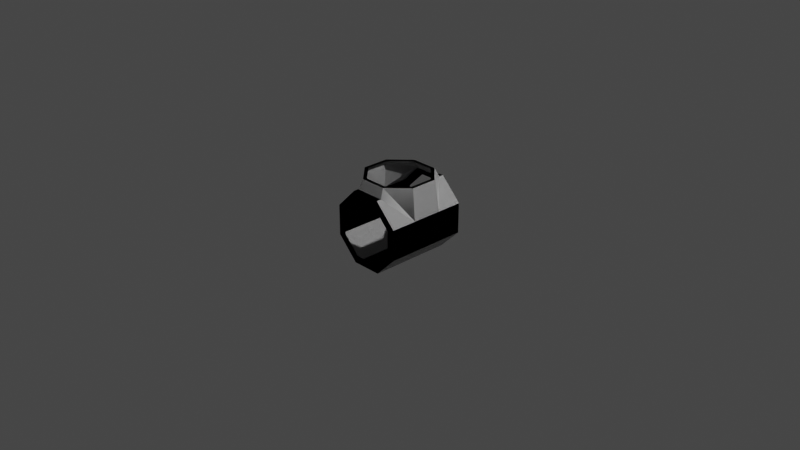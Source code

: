 # Source: airlock-inline.blend  (saved by Blender 3.1.7; exported with 4.5.12 LTS)
import bpy
from mathutils import Matrix  # noqa: F401  (used for matrix-valued properties, if any)

bpy.ops.wm.read_factory_settings(use_empty=True)
scene = bpy.context.scene
scene.name = 'Scene'

# ---- collections
col_collection = bpy.data.collections.new('Collection'); scene.collection.children.link(col_collection)

# ---- materials (node trees are filled in below, after node groups)
mat_material_003 = bpy.data.materials.new('Material.003')
mat_material_003.use_transparent_shadow = False

# ---- node groups
ng_color4 = bpy.data.node_groups.new('Color4', 'ShaderNodeTree')
_s = ng_color4.interface.new_socket(name='Color', in_out='OUTPUT', socket_type='NodeSocketColor')
_s = ng_color4.interface.new_socket(name='Alpha', in_out='OUTPUT', socket_type='NodeSocketFloat')
_s = ng_color4.interface.new_socket(name='Color', in_out='INPUT', socket_type='NodeSocketColor')
_s = ng_color4.interface.new_socket(name='Alpha', in_out='INPUT', socket_type='NodeSocketFloat')
_s.min_value = 1.0
_N = ng_color4.nodes; _L = ng_color4.links
n0 = _N.new('NodeGroupInput'); n0.name = 'Group Input'; n0.location = (-403, 18)
n1 = _N.new('NodeGroupOutput'); n1.name = 'Group Output'; n1.location = (154, 24)
_L.new(n0.outputs[1], n1.inputs[1])
_L.new(n0.outputs[0], n1.inputs[0])
n1.is_active_output = True
ng_maincolor = bpy.data.node_groups.new('MainColor', 'ShaderNodeTree')
_s = ng_maincolor.interface.new_socket(name='Color', in_out='OUTPUT', socket_type='NodeSocketColor')
_s = ng_maincolor.interface.new_socket(name='Alpha', in_out='OUTPUT', socket_type='NodeSocketFloat')
_s = ng_maincolor.interface.new_socket(name='VColor', in_out='INPUT', socket_type='NodeSocketColor')
_s = ng_maincolor.interface.new_socket(name='VAlpha', in_out='INPUT', socket_type='NodeSocketFloat')
_s.min_value = 1e+04
_s = ng_maincolor.interface.new_socket(name='CColor', in_out='INPUT', socket_type='NodeSocketColor')
_s = ng_maincolor.interface.new_socket(name='CAlpha', in_out='INPUT', socket_type='NodeSocketFloat')
_s.min_value = 1.0
_s = ng_maincolor.interface.new_socket(name='TColor', in_out='INPUT', socket_type='NodeSocketColor')
_s = ng_maincolor.interface.new_socket(name='TAlpha', in_out='INPUT', socket_type='NodeSocketFloat')
_s.min_value = 1.0
_N = ng_maincolor.nodes; _L = ng_maincolor.links
n0 = _N.new('NodeGroupInput'); n0.name = 'Group Input'; n0.location = (-284, 35)
n1 = _N.new('NodeGroupOutput'); n1.name = 'Group Output'; n1.location = (332, -19)
n2 = _N.new('ShaderNodeMix'); n2.name = 'VC*CC*TC'; n2.location = (127, -33)
n2.label = 'VC*CC*TC'
n2.hide = True
n2.data_type = 'RGBA'
n2.blend_type = 'MULTIPLY'
n2.inputs[0].default_value = 1.0
n3 = _N.new('ShaderNodeMix'); n3.name = 'VC*CC'; n3.location = (-44, 33)
n3.label = 'VC*CC'
n3.hide = True
n3.data_type = 'RGBA'
n3.blend_type = 'MULTIPLY'
n3.inputs[0].default_value = 1.0
n4 = _N.new('ShaderNodeMath'); n4.name = 'VA*CA'; n4.location = (-59, -19)
n4.label = 'VA*CA'
n4.hide = True
n4.operation = 'MULTIPLY'
n4.inputs[2].default_value = 0.0
n5 = _N.new('ShaderNodeMath'); n5.name = 'VA*CA*TA'; n5.location = (130, -79)
n5.label = 'VA*CA*TA'
n5.hide = True
n5.operation = 'MULTIPLY'
n5.inputs[2].default_value = 0.0
_L.new(n0.outputs[2], n3.inputs[7])
_L.new(n0.outputs[4], n2.inputs[7])
_L.new(n2.outputs[2], n1.inputs[0])
_L.new(n3.outputs[2], n2.inputs[6])
_L.new(n0.outputs[0], n3.inputs[6])
_L.new(n0.outputs[1], n4.inputs[0])
_L.new(n0.outputs[3], n4.inputs[1])
_L.new(n4.outputs[0], n5.inputs[0])
_L.new(n0.outputs[5], n5.inputs[1])
_L.new(n5.outputs[0], n1.inputs[1])
n1.is_active_output = True
ng_standardshader = bpy.data.node_groups.new('StandardShader', 'ShaderNodeTree')
_s = ng_standardshader.interface.new_socket(name='BSDF', in_out='OUTPUT', socket_type='NodeSocketShader')
_s = ng_standardshader.interface.new_socket(name='BaseColor', in_out='INPUT', socket_type='NodeSocketColor')
_s = ng_standardshader.interface.new_socket(name='Shininess', in_out='INPUT', socket_type='NodeSocketFloat')
_s.min_value = 1e+04
_s = ng_standardshader.interface.new_socket(name='Gloss', in_out='INPUT', socket_type='NodeSocketFloat')
_s.min_value = 1e+04
_s = ng_standardshader.interface.new_socket(name='Emission', in_out='INPUT', socket_type='NodeSocketColor')
_s = ng_standardshader.interface.new_socket(name='Emission Strength', in_out='INPUT', socket_type='NodeSocketFloat')
_s.min_value = 1e+06
_s = ng_standardshader.interface.new_socket(name='Alpha', in_out='INPUT', socket_type='NodeSocketFloat')
_s.min_value = 1.0
_s = ng_standardshader.interface.new_socket(name='NormalColor', in_out='INPUT', socket_type='NodeSocketColor')
_N = ng_standardshader.nodes; _L = ng_standardshader.links
n0 = _N.new('NodeGroupOutput'); n0.name = 'Group Output'; n0.location = (555, 248)
n1 = _N.new('NodeGroupInput'); n1.name = 'Group Input'; n1.location = (-444, 74)
n2 = _N.new('ShaderNodeNormalMap'); n2.name = 'Normal Map'; n2.location = (-96, -256)
n2.hide = True
n3 = _N.new('ShaderNodeMath'); n3.name = 'Roughness'; n3.location = (-4, -2)
n3.label = 'Roughness'
n3.hide = True
n3.operation = 'SQRT'
n3.inputs[2].default_value = 0.0
n4 = _N.new('ShaderNodeMath'); n4.name = 'SpecularConv'; n4.location = (-120, 39)
n4.label = 'SpecularConv'
n4.hide = True
n4.operation = 'SQRT'
n4.inputs[2].default_value = 0.0
n5 = _N.new('ShaderNodeMath'); n5.name = 'Gloss2Rough'; n5.location = (-176, -1)
n5.label = 'Gloss2Rough'
n5.hide = True
n5.operation = 'SUBTRACT'
n5.inputs[0].default_value = 1.0
n5.inputs[2].default_value = 0.0
n6 = _N.new('ShaderNodeBsdfPrincipled'); n6.name = 'Principled BSDF'; n6.location = (226, 256)
n6.distribution = 'GGX'
n6.subsurface_method = 'BURLEY'
n6.inputs[3].default_value = 1.45
_L.new(n6.outputs[0], n0.inputs[0])
_L.new(n4.outputs[0], n6.inputs[13])
_L.new(n1.outputs[3], n6.inputs[27])
_L.new(n3.outputs[0], n6.inputs[2])
_L.new(n1.outputs[0], n6.inputs[0])
_L.new(n1.outputs[1], n4.inputs[0])
_L.new(n1.outputs[6], n2.inputs[1])
_L.new(n5.outputs[0], n3.inputs[0])
_L.new(n1.outputs[2], n5.inputs[1])
_L.new(n2.outputs[0], n6.inputs[5])
_L.new(n1.outputs[5], n6.inputs[4])
_L.new(n1.outputs[4], n6.inputs[28])
n0.is_active_output = True

# ---- material node trees
mat_material_003.use_nodes = True; mat_material_003.node_tree.nodes.clear()
_N = mat_material_003.node_tree.nodes; _L = mat_material_003.node_tree.links
n0 = _N.new('ShaderNodeTexImage'); n0.name = '_MainTex'; n0.location = (-131, -187)
n0.label = '_MainTex'
n0.hide = True
n1 = _N.new('ShaderNodeUVMap'); n1.name = 'UV Map'; n1.location = (-345, -213)
n2 = _N.new('ShaderNodeGroup'); n2.name = '_Color'; n2.location = (-34, -148)
n2.label = '_Color'
n2.hide = True
n2.node_tree = ng_color4
n2.inputs[0].default_value = (1.0, 1.0, 1.0, 1.0)
n2.inputs[1].default_value = 1.0
n3 = _N.new('ShaderNodeVertexColor'); n3.name = 'Vertex Color'; n3.location = (-31, -96)
n3.hide = True
n4 = _N.new('ShaderNodeOutputMaterial'); n4.name = 'Material Output'; n4.location = (765, 26)
n5 = _N.new('ShaderNodeGroup'); n5.name = 'Group'; n5.location = (157, 9)
n5.node_tree = ng_maincolor
n6 = _N.new('ShaderNodeGroup'); n6.name = 'StandardShader'; n6.location = (542, -4)
n6.node_tree = ng_standardshader
n6.inputs[1].default_value = 0.0
n6.inputs[2].default_value = 0.0
n6.inputs[3].default_value = (0.0, 0.0, 0.0, 1.0)
n6.inputs[4].default_value = 1.0
n6.inputs[6].default_value = (0.5, 0.5, 1.0, 1.0)
n7 = _N.new('ShaderNodeValue'); n7.name = '_Opacity'; n7.location = (327, -167)
n7.label = '_Opacity'
n7.hide = True
n7.outputs[0].default_value = 1.0
_L.new(n1.outputs[0], n0.inputs[0])
_L.new(n6.outputs[0], n4.inputs[0])
_L.new(n2.outputs[0], n5.inputs[2])
_L.new(n2.outputs[1], n5.inputs[3])
_L.new(n0.outputs[0], n5.inputs[4])
_L.new(n0.outputs[1], n5.inputs[5])
_L.new(n5.outputs[0], n6.inputs[0])
_L.new(n3.outputs[1], n5.inputs[1])
_L.new(n3.outputs[0], n5.inputs[0])
_L.new(n7.outputs[0], n6.inputs[5])
n4.is_active_output = True

# ---- world
world_world = bpy.data.worlds.new('World'); scene.world = world_world
world_world.use_nodes = True; world_world.node_tree.nodes.clear()
_N = world_world.node_tree.nodes; _L = world_world.node_tree.links
n0 = _N.new('ShaderNodeOutputWorld'); n0.name = 'World Output'; n0.location = (300, 300)
n1 = _N.new('ShaderNodeBackground'); n1.name = 'Background'; n1.location = (10, 300)
n1.inputs[0].default_value = (0.05088, 0.05088, 0.05088, 1.0)
_L.new(n1.outputs[0], n0.inputs[0])
n0.is_active_output = True
world_world.color = (0.05088, 0.05088, 0.05088)
world_world.use_sun_shadow = False
world_world.sun_shadow_jitter_overblur = 0.0

# ---- cameras
cam_camera = bpy.data.cameras.new('Camera')
cam_camera.clip_end = 100.0
cam_camera.ortho_scale = 7.314

# ---- lights
light_light = bpy.data.lights.new('Light', 'POINT')
light_light.transmission_factor = 0.0
light_light.energy = 1000.0
light_light.shadow_soft_size = 0.1
light_light.shadow_maximum_resolution = 0.006
light_light.use_absolute_resolution = True

# ---- meshes
me_shell = bpy.data.meshes.new('shell')
me_shell.from_pydata([(0.3992, 0.1654, 0.1654), (0.3992, 0.4509, 0.1654), (0.1654, -0.4509, 0.3992), (0.1654, -0.3992, 0.3992), (0.3992, -0.4509, -0.1654), (0.3992, -0.4509, 0.1654), (0.3992, 0.4509, -0.1654), (0.1654, 0.4509, -0.3992), (-0.1654, 0.4509, -0.3992), (-0.3992, -0.4509, -0.1654), (-0.3992, -0.1654, 0.1654), (0.1654, 0.3992, 0.3992), (-0.1654, 0.4509, 0.3992), (-0.1654, -0.3992, 0.3992), (-0.1654, -0.4509, 0.3992), (-0.3992, 0.4509, -0.1654), (0.1654, 0.4509, 0.3992), (0.3131, 0.4509, 0.1297), (0.3131, 0.4509, -0.1297), (0.1297, 0.4509, -0.3131), (-0.1297, 0.4509, -0.3131), (-0.1297, 0.4509, 0.3131), (0.1297, 0.4509, 0.3131), (-0.3992, 0.4509, 0.1654), (-0.3131, 0.4509, -0.1297), (-0.3131, 0.4509, 0.1297), (0.1297, -0.4509, -0.3131), (0.3131, -0.4509, -0.1297), (0.1654, -0.4509, -0.3992), (-0.1654, -0.4509, -0.3992), (-0.1297, -0.4509, -0.3131), (0.3131, -0.4509, 0.1297), (0.1297, -0.4509, 0.3131), (-0.1297, -0.4509, 0.3131), (-0.3131, -0.4509, 0.1297), (-0.3131, -0.4509, -0.1297), (0.3992, -0.1654, 0.1654), (0.351, 0.1454, 0.4996), (0.1454, 0.351, 0.4996), (-0.1654, 0.3992, 0.3992), (-0.351, -0.1454, 0.4996), (-0.351, 0.1454, 0.4996), (-0.3992, 0.1654, 0.1654), (-0.3992, -0.4509, 0.1654), (0.1454, -0.351, 0.4996), (-0.1297, -0.3131, 0.4996), (0.1297, -0.3131, 0.4996), (-0.1454, -0.351, 0.4996), (-0.1454, 0.351, 0.4996), (-0.3131, 0.1297, 0.4996), (-0.3131, -0.1297, 0.4996), (-0.1297, 0.3131, 0.4996), (0.351, -0.1454, 0.4996), (0.3131, -0.1297, 0.4996), (0.3131, 0.1297, 0.4996), (0.1297, 0.3131, 0.4996)], [], [(36, 0, 1), (11, 16, 0), (16, 1, 0), (3, 36, 2), (36, 5, 2), (4, 5, 6), (36, 1, 5), (1, 6, 5), (7, 28, 6), (28, 4, 6), (8, 29, 7), (29, 28, 7), (15, 9, 8), (9, 29, 8), (39, 42, 12), (42, 23, 12), (13, 14, 10), (14, 43, 10), (39, 12, 11), (12, 16, 11), (3, 2, 13), (2, 14, 13), (24, 15, 20), (16, 22, 1), (22, 17, 1), (15, 8, 20), (20, 8, 19), (1, 17, 6), (17, 18, 6), (8, 7, 19), (18, 19, 6), (6, 19, 7), (22, 16, 21), (15, 24, 23), (24, 25, 23), (16, 12, 21), (25, 21, 23), (12, 23, 21), (27, 4, 26), (9, 35, 29), (35, 30, 29), (4, 28, 26), (30, 26, 29), (28, 29, 26), (35, 9, 34), (4, 27, 5), (27, 31, 5), (9, 43, 34), (34, 43, 33), (5, 31, 2), (31, 32, 2), (43, 14, 33), (32, 33, 2), (14, 2, 33), (3, 44, 36), (44, 52, 36), (36, 52, 0), (52, 37, 0), (11, 0, 38), (0, 37, 38), (39, 11, 48), (11, 38, 48), (42, 39, 41), (39, 48, 41), (10, 42, 40), (42, 41, 40), (42, 10, 23), (43, 9, 10), (15, 23, 9), (9, 23, 10), (13, 10, 47), (10, 40, 47), (13, 47, 3), (47, 44, 3), (53, 52, 46), (48, 51, 41), (51, 49, 41), (52, 44, 46), (46, 44, 45), (41, 49, 40), (49, 50, 40), (44, 47, 45), (50, 45, 40), (47, 40, 45), (51, 48, 55), (52, 53, 37), (53, 54, 37), (48, 38, 55), (54, 55, 37), (37, 55, 38)])
_uv = me_shell.uv_layers.new(name='UVMap')
_uv.uv.foreach_set('vector', [0.875, 0.8212, 0.875, 0.6588, 0.875, 0.5, 1.0, 0.5439, 1.0, 0.5, 0.875, 0.6588, 1.0, 0.5, 0.875, 0.5, 0.875, 0.6588, 1.0, 0.936, 0.875, 0.8212, 1.0, 1.0, 0.875, 0.8212, 0.875, 1.0, 1.0, 1.0, 0.75, 1.0, 0.875, 1.0, 0.75, 0.5, 0.875, 0.8212, 0.875, 0.5, 0.875, 1.0, 0.875, 0.5, 0.75, 0.5, 0.875, 1.0, 0.625, 0.5, 0.625, 1.0, 0.75, 0.5, 0.625, 1.0, 0.75, 1.0, 0.75, 0.5, 0.5, 0.5, 0.5, 1.0, 0.625, 0.5, 0.5, 1.0, 0.625, 1.0, 0.625, 0.5, 0.375, 0.5, 0.375, 1.0, 0.5, 0.5, 0.375, 1.0, 0.5, 1.0, 0.5, 0.5, 0.125, 0.5439, 0.25, 0.6588, 0.125, 0.5, 0.25, 0.6588, 0.25, 0.5, 0.125, 0.5, 0.125, 0.936, 0.125, 1.0, 0.25, 0.8212, 0.125, 1.0, 0.25, 1.0, 0.25, 0.8212, 0.125, 0.5439, 0.125, 0.5, 0.0, 0.5439, 0.125, 0.5, 0.0, 0.5, 0.0, 0.5439, 0.0, 0.936, 0.0, 1.0, 0.125, 0.936, 0.0, 1.0, 0.125, 1.0, 0.125, 0.936, 0.6169, 0.1169, 0.5803, 0.08029, 0.75, 0.0618, 0.75, 0.49, 0.75, 0.4382, 0.9197, 0.4197, 0.75, 0.4382, 0.8831, 0.3831, 0.9197, 0.4197, 0.5803, 0.08029, 0.75, 0.01, 0.75, 0.0618, 0.75, 0.0618, 0.75, 0.01, 0.8831, 0.1169, 0.9197, 0.4197, 0.8831, 0.3831, 0.99, 0.25, 0.8831, 0.3831, 0.9382, 0.25, 0.99, 0.25, 0.75, 0.01, 0.9197, 0.08029, 0.8831, 0.1169, 0.9382, 0.25, 0.8831, 0.1169, 0.99, 0.25, 0.99, 0.25, 0.8831, 0.1169, 0.9197, 0.08029, 0.75, 0.4382, 0.75, 0.49, 0.6169, 0.3831, 0.5803, 0.08029, 0.6169, 0.1169, 0.51, 0.25, 0.6169, 0.1169, 0.5618, 0.25, 0.51, 0.25, 0.75, 0.49, 0.5803, 0.4197, 0.6169, 0.3831, 0.5618, 0.25, 0.6169, 0.3831, 0.51, 0.25, 0.5803, 0.4197, 0.51, 0.25, 0.6169, 0.3831, 0.4382, 0.25, 0.49, 0.25, 0.3831, 0.1169, 0.08029, 0.08029, 0.1169, 0.1169, 0.25, 0.01, 0.1169, 0.1169, 0.25, 0.0618, 0.25, 0.01, 0.49, 0.25, 0.4197, 0.08029, 0.3831, 0.1169, 0.25, 0.0618, 0.3831, 0.1169, 0.25, 0.01, 0.4197, 0.08029, 0.25, 0.01, 0.3831, 0.1169, 0.1169, 0.1169, 0.08029, 0.08029, 0.0618, 0.25, 0.49, 0.25, 0.4382, 0.25, 0.4197, 0.4197, 0.4382, 0.25, 0.3831, 0.3831, 0.4197, 0.4197, 0.08029, 0.08029, 0.01, 0.25, 0.0618, 0.25, 0.0618, 0.25, 0.01, 0.25, 0.1169, 0.3831, 0.4197, 0.4197, 0.3831, 0.3831, 0.25, 0.49, 0.3831, 0.3831, 0.25, 0.4382, 0.25, 0.49, 0.01, 0.25, 0.08029, 0.4197, 0.1169, 0.3831, 0.25, 0.4382, 0.1169, 0.3831, 0.25, 0.49, 0.08029, 0.4197, 0.25, 0.49, 0.1169, 0.3831, 1.0, 0.6293, 1.0, 0.5, 0.875, 0.846, 1.0, 0.5, 0.875, 0.5, 0.875, 0.846, 0.875, 0.846, 0.875, 0.5, 0.75, 0.846, 0.875, 0.5, 0.75, 0.5, 0.75, 0.846, 0.625, 0.6293, 0.75, 0.846, 0.625, 0.5, 0.75, 0.846, 0.75, 0.5, 0.625, 0.5, 0.5, 0.5, 0.625, 0.5, 0.5, 0.5, 0.625, 0.5, 0.625, 0.5, 0.5, 0.5, 0.375, 0.846, 0.5, 0.6293, 0.375, 0.5, 0.5, 0.6293, 0.5, 0.5, 0.375, 0.5, 0.25, 0.846, 0.375, 0.846, 0.25, 0.5, 0.375, 0.846, 0.375, 0.5, 0.25, 0.5, 0.25, 0.6588, 0.3128, 0.8212, 0.25, 0.5, 0.25, 1.0, 0.375, 1.0, 0.3128, 0.8212, 0.375, 0.5, 0.25, 0.5, 0.375, 1.0, 0.375, 1.0, 0.25, 0.5, 0.3128, 0.8212, 0.125, 0.6293, 0.25, 0.846, 0.125, 0.5, 0.25, 0.846, 0.25, 0.5, 0.125, 0.5, 0.125, 0.5, 0.125, 0.5, 0.0, 0.5, 0.125, 0.5, 0.0, 0.5, 0.0, 0.5, 0.8831, 0.3831, 0.9197, 0.4197, 0.75, 0.4382, 0.7241, 0.07252, 0.75, 0.0618, 0.51, 0.25, 0.75, 0.0618, 0.6169, 0.1169, 0.51, 0.25, 0.9197, 0.4197, 0.7759, 0.4275, 0.75, 0.4382, 0.75, 0.4382, 0.7759, 0.4275, 0.6169, 0.3831, 0.51, 0.25, 0.6169, 0.1169, 0.51, 0.25, 0.6169, 0.1169, 0.5618, 0.25, 0.51, 0.25, 0.7759, 0.4275, 0.5803, 0.4197, 0.6169, 0.3831, 0.5618, 0.25, 0.6169, 0.3831, 0.51, 0.25, 0.5803, 0.4197, 0.51, 0.25, 0.6169, 0.3831, 0.75, 0.0618, 0.75, 0.01, 0.8831, 0.1169, 0.99, 0.25, 0.9382, 0.25, 0.99, 0.25, 0.9382, 0.25, 0.9382, 0.25, 0.99, 0.25, 0.75, 0.01, 0.9197, 0.08029, 0.8831, 0.1169, 0.9382, 0.25, 0.8831, 0.1169, 0.99, 0.25, 0.99, 0.25, 0.8831, 0.1169, 0.9197, 0.08029])
me_shell.materials.append(mat_material_003)
me_shell.use_remesh_fix_poles = True
me_shell.use_remesh_preserve_attributes = False
me_shell.update()
me_shell.normals_split_custom_set([tuple(v) for v in zip(*[iter([-0.6746, -1.311e-05, -0.7382, -0.6746, 1.309e-05, -0.7382, -0.6746, 1.309e-05, -0.7382, -0.7071, 0.0, -0.7071, -0.7071, 0.0, -0.7071, -0.7071, 0.0, -0.7071, -0.7071, -6.239e-08, -0.7071, -0.7071, -6.239e-08, -0.7071, -0.7071, -6.239e-08, -0.7071, -0.7071, 0.0, -0.7071, -0.7071, 0.0, -0.7071, -0.7071, 0.0, -0.7071, -0.7071, 1.578e-07, -0.7071, -0.7071, 1.578e-07, -0.7071, -0.7071, 1.578e-07, -0.7071, -1.0, 9.993e-08, 1.802e-07, -1.0, 9.993e-08, 1.802e-07, -1.0, 9.993e-08, 1.802e-07, -1.0, 4.788e-05, -1.629e-07, -1.0, 4.767e-05, -1.629e-07, -1.0, -4.797e-05, 7.55e-08, -1.0, 0.0, 0.0, -1.0, 0.0, 0.0, -1.0, 0.0, 0.0, -0.7071, 0.0, 0.7071, -0.7071, 0.0, 0.7071, -0.7071, 0.0, 0.7071, -0.7071, 2.014e-08, 0.7071, -0.7071, 2.014e-08, 0.7071, -0.7071, 2.014e-08, 0.7071, 0.0, -3.305e-08, 1.0, 0.0, -3.305e-08, 1.0, 0.0, -3.305e-08, 1.0, 0.0, 3.305e-08, 1.0, 0.0, 3.305e-08, 1.0, 0.0, 3.305e-08, 1.0, 0.7071, 0.0, 0.7071, 0.7071, 0.0, 0.7071, 0.7071, 0.0, 0.7071, 0.7071, -1.691e-08, 0.7071, 0.7071, -1.691e-08, 0.7071, 0.7071, -1.691e-08, 0.7071, 0.7071, 0.0, -0.7071, 0.7071, 0.0, -0.7071, 0.7071, 0.0, -0.7071, 0.7071, -1.578e-07, -0.7071, 0.7071, -1.578e-07, -0.7071, 0.7071, -1.578e-07, -0.7071, 0.7071, 0.0, -0.7071, 0.7071, 0.0, -0.7071, 0.7071, 0.0, -0.7071, 0.7071, -3.181e-08, -0.7071, 0.7071, -3.181e-08, -0.7071, 0.7071, -3.181e-08, -0.7071, 2.181e-07, 5.77e-07, -1.0, 2.181e-07, 5.77e-07, -1.0, 2.181e-07, 5.77e-07, -1.0, 0.0, -5.77e-07, -1.0, 0.0, -5.77e-07, -1.0, 0.0, -5.77e-07, -1.0, -2.181e-07, 0.0, -1.0, -2.181e-07, 0.0, -1.0, -2.181e-07, 0.0, -1.0, 4.361e-07, 5.77e-07, -1.0, 4.361e-07, 5.77e-07, -1.0, 4.361e-07, 5.77e-07, -1.0, 0.0, -1.0, 0.0, 0.0, -1.0, 0.0, 0.0, -1.0, 0.0, -2.446e-07, -1.0, 0.0, -2.446e-07, -1.0, 0.0, -2.446e-07, -1.0, 0.0, -2.446e-07, -1.0, -3.334e-07, -2.446e-07, -1.0, -3.334e-07, -2.446e-07, -1.0, -3.334e-07, 0.0, -1.0, -3.922e-07, 0.0, -1.0, -3.922e-07, 0.0, -1.0, -3.922e-07, 0.0, -1.0, 0.0, 0.0, -1.0, 0.0, 0.0, -1.0, 0.0, -3.459e-07, -1.0, 0.0, -3.459e-07, -1.0, 0.0, -3.459e-07, -1.0, 0.0, 4.76e-08, -1.0, 0.0, 4.76e-08, -1.0, 0.0, 4.76e-08, -1.0, 0.0, 0.0, -1.0, 0.0, 0.0, -1.0, 0.0, 0.0, -1.0, 0.0, -1.428e-07, -1.0, -6.668e-07, -1.428e-07, -1.0, -6.668e-07, -1.428e-07, -1.0, -6.668e-07, -2.703e-07, -1.0, 5.229e-07, -2.703e-07, -1.0, 5.229e-07, -2.703e-07, -1.0, 5.229e-07, 1.149e-07, -1.0, -1.334e-06, 1.149e-07, -1.0, -1.334e-06, 1.149e-07, -1.0, -1.334e-06, 0.0, -1.0, 0.0, 0.0, -1.0, 0.0, 0.0, -1.0, 0.0, 0.0, -1.0, 3.334e-07, 0.0, -1.0, 3.334e-07, 0.0, -1.0, 3.334e-07, 0.0, -1.0, -1.307e-07, 0.0, -1.0, -1.307e-07, 0.0, -1.0, -1.307e-07, -1.428e-07, -1.0, 6.668e-07, -1.428e-07, -1.0, 6.668e-07, -1.428e-07, -1.0, 6.668e-07, -2.703e-07, -1.0, -5.229e-07, -2.703e-07, -1.0, -5.229e-07, -2.703e-07, -1.0, -5.229e-07, 4.76e-08, 1.0, 6.668e-07, 4.76e-08, 1.0, 6.668e-07, 4.76e-08, 1.0, 6.668e-07, 0.0, 1.0, 5.229e-07, 0.0, 1.0, 5.229e-07, 0.0, 1.0, 5.229e-07, 0.0, 1.0, -3.334e-07, 0.0, 1.0, -3.334e-07, 0.0, 1.0, -3.334e-07, 9.011e-08, 1.0, -2.615e-07, 9.011e-08, 1.0, -2.615e-07, 9.011e-08, 1.0, -2.615e-07, 0.0, 1.0, 0.0, 0.0, 1.0, 0.0, 0.0, 1.0, 0.0, 0.0, 1.0, 0.0, 0.0, 1.0, 0.0, 0.0, 1.0, 0.0, -4.76e-08, 1.0, 3.334e-07, -4.76e-08, 1.0, 3.334e-07, -4.76e-08, 1.0, 3.334e-07, 0.0, 1.0, 0.0, 0.0, 1.0, 0.0, 0.0, 1.0, 0.0, 0.0, 1.0, 0.0, 0.0, 1.0, 0.0, 0.0, 1.0, 0.0, 3.733e-08, 1.0, 0.0, 3.733e-08, 1.0, 0.0, 3.733e-08, 1.0, 0.0, 0.0, 1.0, -6.668e-07, 0.0, 1.0, -6.668e-07, 0.0, 1.0, -6.668e-07, 4.106e-07, 1.0, -1.046e-06, 4.106e-07, 1.0, -1.046e-06, 4.106e-07, 1.0, -1.046e-06, -2.69e-06, 1.0, -2.834e-06, -2.69e-06, 1.0, -2.834e-06, -2.69e-06, 1.0, -2.834e-06, 1.699e-06, 1.0, -3.268e-06, 1.699e-06, 1.0, -3.268e-06, 1.699e-06, 1.0, -3.268e-06, 0.0, 1.0, -4.001e-06, 0.0, 1.0, -4.001e-06, 0.0, 1.0, -4.001e-06, 4.987e-13, 1.0, -2.092e-06, 4.987e-13, 1.0, -2.092e-06, 4.987e-13, 1.0, -2.092e-06, -0.8156, 0.4412, -0.3744, -0.8156, 0.4412, -0.3744, -0.8156, 0.4412, -0.3744, -0.6999, 0.6999, -0.1428, -0.6999, 0.6999, -0.1428, -0.6999, 0.6999, -0.1428, -0.9898, 0.0, -0.1428, -0.9898, 0.0, -0.1428, -0.9898, 0.0, -0.1428, -0.9898, 0.0, -0.1428, -0.9898, 0.0, -0.1428, -0.9898, 0.0, -0.1428, -0.8156, -0.4412, -0.3744, -0.8156, -0.4412, -0.3744, -0.8156, -0.4412, -0.3744, -0.6999, -0.6999, -0.1428, -0.6999, -0.6999, -0.1428, -0.6999, -0.6999, -0.1428, 2.024e-07, -0.9013, -0.4331, 2.024e-07, -0.9013, -0.4331, 2.024e-07, -0.9013, -0.4331, 2.285e-07, -0.9013, -0.4331, 2.285e-07, -0.9013, -0.4331, 2.285e-07, -0.9013, -0.4331, 0.7694, -0.6213, -0.1481, 0.7694, -0.6213, -0.1481, 0.7694, -0.6213, -0.1481, 0.6373, -0.6373, -0.4331, 0.6373, -0.6373, -0.4331, 0.6373, -0.6373, -0.4331, 0.9898, 2.669e-07, -0.1428, 0.9898, 2.669e-07, -0.1428, 0.9898, 2.669e-07, -0.1428, 0.9898, 0.0, -0.1428, 0.9898, 0.0, -0.1428, 0.9898, 0.0, -0.1428, -4.371e-08, 4.806e-05, -1.0, -4.371e-08, -4.765e-05, -1.0, -4.371e-08, 4.791e-05, -1.0, 1.0, 3.156e-07, 0.0, 1.0, 3.156e-07, 0.0, 1.0, 3.156e-07, 0.0, 1.0, 0.0, 0.0, 1.0, 0.0, 0.0, 1.0, 0.0, 0.0, 1.0, -5.838e-08, 0.0, 1.0, -5.838e-08, 0.0, 1.0, -5.838e-08, 0.0, 0.8156, 0.4412, -0.3744, 0.8156, 0.4412, -0.3744, 0.8156, 0.4412, -0.3744, 0.6999, 0.6999, -0.1428, 0.6999, 0.6999, -0.1428, 0.6999, 0.6999, -0.1428, 2.024e-07, 0.9013, -0.4331, 2.024e-07, 0.9013, -0.4331, 2.024e-07, 0.9013, -0.4331, 0.0, 0.9013, -0.4331, 0.0, 0.9013, -0.4331, 0.0, 0.9013, -0.4331, 0.0, 0.0, -1.0, 0.0, 0.0, -1.0, 0.0, 0.0, -1.0, -2.701e-06, 1.111e-06, -1.0, -2.701e-06, 1.111e-06, -1.0, -2.701e-06, 1.111e-06, -1.0, -1.893e-07, 1.111e-06, -1.0, -1.893e-07, 1.111e-06, -1.0, -1.893e-07, 1.111e-06, -1.0, 3.376e-07, 0.0, -1.0, 3.376e-07, 0.0, -1.0, 3.376e-07, 0.0, -1.0, 0.0, 0.0, -1.0, 0.0, 0.0, -1.0, 0.0, 0.0, -1.0, -2.701e-06, 0.0, -1.0, -2.701e-06, 0.0, -1.0, -2.701e-06, 0.0, -1.0, 3.786e-07, -2.298e-07, -1.0, 3.786e-07, -2.298e-07, -1.0, 3.786e-07, -2.298e-07, -1.0, 0.0, 0.0, -1.0, 0.0, 0.0, -1.0, 0.0, 0.0, -1.0, 0.0, 4.596e-07, -1.0, 0.0, 4.596e-07, -1.0, 0.0, 4.596e-07, -1.0, 0.0, 1.698e-07, -1.0, 0.0, 1.698e-07, -1.0, 0.0, 1.698e-07, -1.0, 3.786e-07, 1.666e-06, -1.0, 3.786e-07, 1.666e-06, -1.0, 3.786e-07, 1.666e-06, -1.0, -2.701e-06, 0.0, -1.0, -2.701e-06, 0.0, -1.0, -2.701e-06, 0.0, -1.0, 0.0, 0.0, -1.0, 0.0, 0.0, -1.0, 0.0, 0.0, -1.0, -3.376e-07, 0.0, -1.0, -3.376e-07, 0.0, -1.0, -3.376e-07, 0.0, -1.0, 0.0, 4.596e-07, -1.0, 0.0, 4.596e-07, -1.0, 0.0, 4.596e-07, -1.0, -3.376e-07, 1.698e-07, -1.0, -3.376e-07, 1.698e-07, -1.0, -3.376e-07, 1.698e-07, -1.0])] * 3)])
me_shell_001 = bpy.data.meshes.new('shell.001')
me_shell_001.from_pydata([(0.3992, 0.1654, 0.1654), (0.3992, 0.4509, 0.1654), (0.1654, -0.4509, 0.3992), (0.1654, -0.3992, 0.3992), (0.3992, -0.4509, -0.1654), (0.3992, -0.4509, 0.1654), (0.3992, 0.4509, -0.1654), (0.1654, 0.4509, -0.3992), (-0.1654, 0.4509, -0.3992), (-0.3992, -0.4509, -0.1654), (-0.3992, -0.1654, 0.1654), (0.1654, 0.3992, 0.3992), (-0.1654, 0.4509, 0.3992), (-0.1654, -0.3992, 0.3992), (-0.1654, -0.4509, 0.3992), (-0.3992, 0.4509, -0.1654), (0.1654, 0.4509, 0.3992), (0.3131, 0.4509, 0.1297), (0.3131, 0.4509, -0.1297), (0.1297, 0.4509, -0.3131), (-0.1297, 0.4509, -0.3131), (-0.1297, 0.4509, 0.3131), (0.1297, 0.4509, 0.3131), (-0.3992, 0.4509, 0.1654), (-0.3131, 0.4509, -0.1297), (-0.3131, 0.4509, 0.1297), (0.1297, -0.4509, -0.3131), (0.3131, -0.4509, -0.1297), (0.1654, -0.4509, -0.3992), (-0.1654, -0.4509, -0.3992), (-0.1297, -0.4509, -0.3131), (0.3131, -0.4509, 0.1297), (0.1297, -0.4509, 0.3131), (-0.1297, -0.4509, 0.3131), (-0.3131, -0.4509, 0.1297), (-0.3131, -0.4509, -0.1297), (0.3992, -0.1654, 0.1654), (0.351, 0.1454, 0.4996), (0.1454, 0.351, 0.4996), (-0.1654, 0.3992, 0.3992), (-0.351, -0.1454, 0.4996), (-0.351, 0.1454, 0.4996), (-0.3992, 0.1654, 0.1654), (-0.3992, -0.4509, 0.1654), (0.1454, -0.351, 0.4996), (-0.1297, -0.3131, 0.4996), (0.1297, -0.3131, 0.4996), (-0.1454, -0.351, 0.4996), (-0.1454, 0.351, 0.4996), (-0.3131, 0.1297, 0.4996), (-0.3131, -0.1297, 0.4996), (-0.1297, 0.3131, 0.4996), (0.351, -0.1454, 0.4996), (0.3131, -0.1297, 0.4996), (0.3131, 0.1297, 0.4996), (0.1297, 0.3131, 0.4996)], [], [(36, 0, 1), (11, 16, 0), (16, 1, 0), (3, 36, 2), (36, 5, 2), (4, 5, 6), (36, 1, 5), (1, 6, 5), (7, 28, 6), (28, 4, 6), (8, 29, 7), (29, 28, 7), (15, 9, 8), (9, 29, 8), (39, 42, 12), (42, 23, 12), (13, 14, 10), (14, 43, 10), (39, 12, 11), (12, 16, 11), (3, 2, 13), (2, 14, 13), (24, 15, 20), (16, 22, 1), (22, 17, 1), (15, 8, 20), (20, 8, 19), (1, 17, 6), (17, 18, 6), (8, 7, 19), (18, 19, 6), (6, 19, 7), (22, 16, 21), (15, 24, 23), (24, 25, 23), (16, 12, 21), (25, 21, 23), (12, 23, 21), (27, 4, 26), (9, 35, 29), (35, 30, 29), (4, 28, 26), (30, 26, 29), (28, 29, 26), (35, 9, 34), (4, 27, 5), (27, 31, 5), (9, 43, 34), (34, 43, 33), (5, 31, 2), (31, 32, 2), (43, 14, 33), (32, 33, 2), (14, 2, 33), (3, 44, 36), (44, 52, 36), (36, 52, 0), (52, 37, 0), (11, 0, 38), (0, 37, 38), (39, 11, 48), (11, 38, 48), (42, 39, 41), (39, 48, 41), (10, 42, 40), (42, 41, 40), (42, 10, 23), (43, 9, 10), (15, 23, 9), (9, 23, 10), (13, 10, 47), (10, 40, 47), (13, 47, 3), (47, 44, 3), (53, 52, 46), (48, 51, 41), (51, 49, 41), (52, 44, 46), (46, 44, 45), (41, 49, 40), (49, 50, 40), (44, 47, 45), (50, 45, 40), (47, 40, 45), (51, 48, 55), (52, 53, 37), (53, 54, 37), (48, 38, 55), (54, 55, 37), (37, 55, 38)])
_uv = me_shell_001.uv_layers.new(name='UVMap')
_uv.uv.foreach_set('vector', [0.875, 0.8212, 0.875, 0.6588, 0.875, 0.5, 1.0, 0.5439, 1.0, 0.5, 0.875, 0.6588, 1.0, 0.5, 0.875, 0.5, 0.875, 0.6588, 1.0, 0.936, 0.875, 0.8212, 1.0, 1.0, 0.875, 0.8212, 0.875, 1.0, 1.0, 1.0, 0.75, 1.0, 0.875, 1.0, 0.75, 0.5, 0.875, 0.8212, 0.875, 0.5, 0.875, 1.0, 0.875, 0.5, 0.75, 0.5, 0.875, 1.0, 0.625, 0.5, 0.625, 1.0, 0.75, 0.5, 0.625, 1.0, 0.75, 1.0, 0.75, 0.5, 0.5, 0.5, 0.5, 1.0, 0.625, 0.5, 0.5, 1.0, 0.625, 1.0, 0.625, 0.5, 0.375, 0.5, 0.375, 1.0, 0.5, 0.5, 0.375, 1.0, 0.5, 1.0, 0.5, 0.5, 0.125, 0.5439, 0.25, 0.6588, 0.125, 0.5, 0.25, 0.6588, 0.25, 0.5, 0.125, 0.5, 0.125, 0.936, 0.125, 1.0, 0.25, 0.8212, 0.125, 1.0, 0.25, 1.0, 0.25, 0.8212, 0.125, 0.5439, 0.125, 0.5, 0.0, 0.5439, 0.125, 0.5, 0.0, 0.5, 0.0, 0.5439, 0.0, 0.936, 0.0, 1.0, 0.125, 0.936, 0.0, 1.0, 0.125, 1.0, 0.125, 0.936, 0.6169, 0.1169, 0.5803, 0.08029, 0.75, 0.0618, 0.75, 0.49, 0.75, 0.4382, 0.9197, 0.4197, 0.75, 0.4382, 0.8831, 0.3831, 0.9197, 0.4197, 0.5803, 0.08029, 0.75, 0.01, 0.75, 0.0618, 0.75, 0.0618, 0.75, 0.01, 0.8831, 0.1169, 0.9197, 0.4197, 0.8831, 0.3831, 0.99, 0.25, 0.8831, 0.3831, 0.9382, 0.25, 0.99, 0.25, 0.75, 0.01, 0.9197, 0.08029, 0.8831, 0.1169, 0.9382, 0.25, 0.8831, 0.1169, 0.99, 0.25, 0.99, 0.25, 0.8831, 0.1169, 0.9197, 0.08029, 0.75, 0.4382, 0.75, 0.49, 0.6169, 0.3831, 0.5803, 0.08029, 0.6169, 0.1169, 0.51, 0.25, 0.6169, 0.1169, 0.5618, 0.25, 0.51, 0.25, 0.75, 0.49, 0.5803, 0.4197, 0.6169, 0.3831, 0.5618, 0.25, 0.6169, 0.3831, 0.51, 0.25, 0.5803, 0.4197, 0.51, 0.25, 0.6169, 0.3831, 0.4382, 0.25, 0.49, 0.25, 0.3831, 0.1169, 0.08029, 0.08029, 0.1169, 0.1169, 0.25, 0.01, 0.1169, 0.1169, 0.25, 0.0618, 0.25, 0.01, 0.49, 0.25, 0.4197, 0.08029, 0.3831, 0.1169, 0.25, 0.0618, 0.3831, 0.1169, 0.25, 0.01, 0.4197, 0.08029, 0.25, 0.01, 0.3831, 0.1169, 0.1169, 0.1169, 0.08029, 0.08029, 0.0618, 0.25, 0.49, 0.25, 0.4382, 0.25, 0.4197, 0.4197, 0.4382, 0.25, 0.3831, 0.3831, 0.4197, 0.4197, 0.08029, 0.08029, 0.01, 0.25, 0.0618, 0.25, 0.0618, 0.25, 0.01, 0.25, 0.1169, 0.3831, 0.4197, 0.4197, 0.3831, 0.3831, 0.25, 0.49, 0.3831, 0.3831, 0.25, 0.4382, 0.25, 0.49, 0.01, 0.25, 0.08029, 0.4197, 0.1169, 0.3831, 0.25, 0.4382, 0.1169, 0.3831, 0.25, 0.49, 0.08029, 0.4197, 0.25, 0.49, 0.1169, 0.3831, 1.0, 0.6293, 1.0, 0.5, 0.875, 0.846, 1.0, 0.5, 0.875, 0.5, 0.875, 0.846, 0.875, 0.846, 0.875, 0.5, 0.75, 0.846, 0.875, 0.5, 0.75, 0.5, 0.75, 0.846, 0.625, 0.6293, 0.75, 0.846, 0.625, 0.5, 0.75, 0.846, 0.75, 0.5, 0.625, 0.5, 0.5, 0.5, 0.625, 0.5, 0.5, 0.5, 0.625, 0.5, 0.625, 0.5, 0.5, 0.5, 0.375, 0.846, 0.5, 0.6293, 0.375, 0.5, 0.5, 0.6293, 0.5, 0.5, 0.375, 0.5, 0.25, 0.846, 0.375, 0.846, 0.25, 0.5, 0.375, 0.846, 0.375, 0.5, 0.25, 0.5, 0.25, 0.6588, 0.3128, 0.8212, 0.25, 0.5, 0.25, 1.0, 0.375, 1.0, 0.3128, 0.8212, 0.375, 0.5, 0.25, 0.5, 0.375, 1.0, 0.375, 1.0, 0.25, 0.5, 0.3128, 0.8212, 0.125, 0.6293, 0.25, 0.846, 0.125, 0.5, 0.25, 0.846, 0.25, 0.5, 0.125, 0.5, 0.125, 0.5, 0.125, 0.5, 0.0, 0.5, 0.125, 0.5, 0.0, 0.5, 0.0, 0.5, 0.8831, 0.3831, 0.9197, 0.4197, 0.75, 0.4382, 0.7241, 0.07252, 0.75, 0.0618, 0.51, 0.25, 0.75, 0.0618, 0.6169, 0.1169, 0.51, 0.25, 0.9197, 0.4197, 0.7759, 0.4275, 0.75, 0.4382, 0.75, 0.4382, 0.7759, 0.4275, 0.6169, 0.3831, 0.51, 0.25, 0.6169, 0.1169, 0.51, 0.25, 0.6169, 0.1169, 0.5618, 0.25, 0.51, 0.25, 0.7759, 0.4275, 0.5803, 0.4197, 0.6169, 0.3831, 0.5618, 0.25, 0.6169, 0.3831, 0.51, 0.25, 0.5803, 0.4197, 0.51, 0.25, 0.6169, 0.3831, 0.75, 0.0618, 0.75, 0.01, 0.8831, 0.1169, 0.99, 0.25, 0.9382, 0.25, 0.99, 0.25, 0.9382, 0.25, 0.9382, 0.25, 0.99, 0.25, 0.75, 0.01, 0.9197, 0.08029, 0.8831, 0.1169, 0.9382, 0.25, 0.8831, 0.1169, 0.99, 0.25, 0.99, 0.25, 0.8831, 0.1169, 0.9197, 0.08029])
me_shell_001.use_remesh_fix_poles = True
me_shell_001.use_remesh_preserve_attributes = False
me_shell_001.update()
me_shell_001.normals_split_custom_set([tuple(v) for v in zip(*[iter([-0.6746, -1.311e-05, -0.7382, -0.6746, 1.309e-05, -0.7382, -0.6746, 1.309e-05, -0.7382, -0.7071, 0.0, -0.7071, -0.7071, 0.0, -0.7071, -0.7071, 0.0, -0.7071, -0.7071, -6.239e-08, -0.7071, -0.7071, -6.239e-08, -0.7071, -0.7071, -6.239e-08, -0.7071, -0.7071, 0.0, -0.7071, -0.7071, 0.0, -0.7071, -0.7071, 0.0, -0.7071, -0.7071, 1.578e-07, -0.7071, -0.7071, 1.578e-07, -0.7071, -0.7071, 1.578e-07, -0.7071, -1.0, 9.993e-08, 1.802e-07, -1.0, 9.993e-08, 1.802e-07, -1.0, 9.993e-08, 1.802e-07, -1.0, 4.788e-05, -1.629e-07, -1.0, 4.767e-05, -1.629e-07, -1.0, -4.797e-05, 7.55e-08, -1.0, 0.0, 0.0, -1.0, 0.0, 0.0, -1.0, 0.0, 0.0, -0.7071, 0.0, 0.7071, -0.7071, 0.0, 0.7071, -0.7071, 0.0, 0.7071, -0.7071, 2.014e-08, 0.7071, -0.7071, 2.014e-08, 0.7071, -0.7071, 2.014e-08, 0.7071, 0.0, -3.305e-08, 1.0, 0.0, -3.305e-08, 1.0, 0.0, -3.305e-08, 1.0, 0.0, 3.305e-08, 1.0, 0.0, 3.305e-08, 1.0, 0.0, 3.305e-08, 1.0, 0.7071, 0.0, 0.7071, 0.7071, 0.0, 0.7071, 0.7071, 0.0, 0.7071, 0.7071, -1.691e-08, 0.7071, 0.7071, -1.691e-08, 0.7071, 0.7071, -1.691e-08, 0.7071, 0.7071, 0.0, -0.7071, 0.7071, 0.0, -0.7071, 0.7071, 0.0, -0.7071, 0.7071, -1.578e-07, -0.7071, 0.7071, -1.578e-07, -0.7071, 0.7071, -1.578e-07, -0.7071, 0.7071, 0.0, -0.7071, 0.7071, 0.0, -0.7071, 0.7071, 0.0, -0.7071, 0.7071, -3.181e-08, -0.7071, 0.7071, -3.181e-08, -0.7071, 0.7071, -3.181e-08, -0.7071, 2.181e-07, 5.77e-07, -1.0, 2.181e-07, 5.77e-07, -1.0, 2.181e-07, 5.77e-07, -1.0, 0.0, -5.77e-07, -1.0, 0.0, -5.77e-07, -1.0, 0.0, -5.77e-07, -1.0, -2.181e-07, 0.0, -1.0, -2.181e-07, 0.0, -1.0, -2.181e-07, 0.0, -1.0, 4.361e-07, 5.77e-07, -1.0, 4.361e-07, 5.77e-07, -1.0, 4.361e-07, 5.77e-07, -1.0, 0.0, -1.0, 0.0, 0.0, -1.0, 0.0, 0.0, -1.0, 0.0, -2.446e-07, -1.0, 0.0, -2.446e-07, -1.0, 0.0, -2.446e-07, -1.0, 0.0, -2.446e-07, -1.0, -3.334e-07, -2.446e-07, -1.0, -3.334e-07, -2.446e-07, -1.0, -3.334e-07, 0.0, -1.0, -3.922e-07, 0.0, -1.0, -3.922e-07, 0.0, -1.0, -3.922e-07, 0.0, -1.0, 0.0, 0.0, -1.0, 0.0, 0.0, -1.0, 0.0, -3.459e-07, -1.0, 0.0, -3.459e-07, -1.0, 0.0, -3.459e-07, -1.0, 0.0, 4.76e-08, -1.0, 0.0, 4.76e-08, -1.0, 0.0, 4.76e-08, -1.0, 0.0, 0.0, -1.0, 0.0, 0.0, -1.0, 0.0, 0.0, -1.0, 0.0, -1.428e-07, -1.0, -6.668e-07, -1.428e-07, -1.0, -6.668e-07, -1.428e-07, -1.0, -6.668e-07, -2.703e-07, -1.0, 5.229e-07, -2.703e-07, -1.0, 5.229e-07, -2.703e-07, -1.0, 5.229e-07, 1.149e-07, -1.0, -1.334e-06, 1.149e-07, -1.0, -1.334e-06, 1.149e-07, -1.0, -1.334e-06, 0.0, -1.0, 0.0, 0.0, -1.0, 0.0, 0.0, -1.0, 0.0, 0.0, -1.0, 3.334e-07, 0.0, -1.0, 3.334e-07, 0.0, -1.0, 3.334e-07, 0.0, -1.0, -1.307e-07, 0.0, -1.0, -1.307e-07, 0.0, -1.0, -1.307e-07, -1.428e-07, -1.0, 6.668e-07, -1.428e-07, -1.0, 6.668e-07, -1.428e-07, -1.0, 6.668e-07, -2.703e-07, -1.0, -5.229e-07, -2.703e-07, -1.0, -5.229e-07, -2.703e-07, -1.0, -5.229e-07, 4.76e-08, 1.0, 6.668e-07, 4.76e-08, 1.0, 6.668e-07, 4.76e-08, 1.0, 6.668e-07, 0.0, 1.0, 5.229e-07, 0.0, 1.0, 5.229e-07, 0.0, 1.0, 5.229e-07, 0.0, 1.0, -3.334e-07, 0.0, 1.0, -3.334e-07, 0.0, 1.0, -3.334e-07, 9.011e-08, 1.0, -2.615e-07, 9.011e-08, 1.0, -2.615e-07, 9.011e-08, 1.0, -2.615e-07, 0.0, 1.0, 0.0, 0.0, 1.0, 0.0, 0.0, 1.0, 0.0, 0.0, 1.0, 0.0, 0.0, 1.0, 0.0, 0.0, 1.0, 0.0, -4.76e-08, 1.0, 3.334e-07, -4.76e-08, 1.0, 3.334e-07, -4.76e-08, 1.0, 3.334e-07, 0.0, 1.0, 0.0, 0.0, 1.0, 0.0, 0.0, 1.0, 0.0, 0.0, 1.0, 0.0, 0.0, 1.0, 0.0, 0.0, 1.0, 0.0, 3.733e-08, 1.0, 0.0, 3.733e-08, 1.0, 0.0, 3.733e-08, 1.0, 0.0, 0.0, 1.0, -6.668e-07, 0.0, 1.0, -6.668e-07, 0.0, 1.0, -6.668e-07, 4.106e-07, 1.0, -1.046e-06, 4.106e-07, 1.0, -1.046e-06, 4.106e-07, 1.0, -1.046e-06, -2.69e-06, 1.0, -2.834e-06, -2.69e-06, 1.0, -2.834e-06, -2.69e-06, 1.0, -2.834e-06, 1.699e-06, 1.0, -3.268e-06, 1.699e-06, 1.0, -3.268e-06, 1.699e-06, 1.0, -3.268e-06, 0.0, 1.0, -4.001e-06, 0.0, 1.0, -4.001e-06, 0.0, 1.0, -4.001e-06, 4.987e-13, 1.0, -2.092e-06, 4.987e-13, 1.0, -2.092e-06, 4.987e-13, 1.0, -2.092e-06, -0.8156, 0.4412, -0.3744, -0.8156, 0.4412, -0.3744, -0.8156, 0.4412, -0.3744, -0.6999, 0.6999, -0.1428, -0.6999, 0.6999, -0.1428, -0.6999, 0.6999, -0.1428, -0.9898, 0.0, -0.1428, -0.9898, 0.0, -0.1428, -0.9898, 0.0, -0.1428, -0.9898, 0.0, -0.1428, -0.9898, 0.0, -0.1428, -0.9898, 0.0, -0.1428, -0.8156, -0.4412, -0.3744, -0.8156, -0.4412, -0.3744, -0.8156, -0.4412, -0.3744, -0.6999, -0.6999, -0.1428, -0.6999, -0.6999, -0.1428, -0.6999, -0.6999, -0.1428, 2.024e-07, -0.9013, -0.4331, 2.024e-07, -0.9013, -0.4331, 2.024e-07, -0.9013, -0.4331, 2.285e-07, -0.9013, -0.4331, 2.285e-07, -0.9013, -0.4331, 2.285e-07, -0.9013, -0.4331, 0.7694, -0.6213, -0.1481, 0.7694, -0.6213, -0.1481, 0.7694, -0.6213, -0.1481, 0.6373, -0.6373, -0.4331, 0.6373, -0.6373, -0.4331, 0.6373, -0.6373, -0.4331, 0.9898, 2.669e-07, -0.1428, 0.9898, 2.669e-07, -0.1428, 0.9898, 2.669e-07, -0.1428, 0.9898, 0.0, -0.1428, 0.9898, 0.0, -0.1428, 0.9898, 0.0, -0.1428, -4.371e-08, 4.806e-05, -1.0, -4.371e-08, -4.765e-05, -1.0, -4.371e-08, 4.791e-05, -1.0, 1.0, 3.156e-07, 0.0, 1.0, 3.156e-07, 0.0, 1.0, 3.156e-07, 0.0, 1.0, 0.0, 0.0, 1.0, 0.0, 0.0, 1.0, 0.0, 0.0, 1.0, -5.838e-08, 0.0, 1.0, -5.838e-08, 0.0, 1.0, -5.838e-08, 0.0, 0.8156, 0.4412, -0.3744, 0.8156, 0.4412, -0.3744, 0.8156, 0.4412, -0.3744, 0.6999, 0.6999, -0.1428, 0.6999, 0.6999, -0.1428, 0.6999, 0.6999, -0.1428, 2.024e-07, 0.9013, -0.4331, 2.024e-07, 0.9013, -0.4331, 2.024e-07, 0.9013, -0.4331, 0.0, 0.9013, -0.4331, 0.0, 0.9013, -0.4331, 0.0, 0.9013, -0.4331, 0.0, 0.0, -1.0, 0.0, 0.0, -1.0, 0.0, 0.0, -1.0, -2.701e-06, 1.111e-06, -1.0, -2.701e-06, 1.111e-06, -1.0, -2.701e-06, 1.111e-06, -1.0, -1.893e-07, 1.111e-06, -1.0, -1.893e-07, 1.111e-06, -1.0, -1.893e-07, 1.111e-06, -1.0, 3.376e-07, 0.0, -1.0, 3.376e-07, 0.0, -1.0, 3.376e-07, 0.0, -1.0, 0.0, 0.0, -1.0, 0.0, 0.0, -1.0, 0.0, 0.0, -1.0, -2.701e-06, 0.0, -1.0, -2.701e-06, 0.0, -1.0, -2.701e-06, 0.0, -1.0, 3.786e-07, -2.298e-07, -1.0, 3.786e-07, -2.298e-07, -1.0, 3.786e-07, -2.298e-07, -1.0, 0.0, 0.0, -1.0, 0.0, 0.0, -1.0, 0.0, 0.0, -1.0, 0.0, 4.596e-07, -1.0, 0.0, 4.596e-07, -1.0, 0.0, 4.596e-07, -1.0, 0.0, 1.698e-07, -1.0, 0.0, 1.698e-07, -1.0, 0.0, 1.698e-07, -1.0, 3.786e-07, 1.666e-06, -1.0, 3.786e-07, 1.666e-06, -1.0, 3.786e-07, 1.666e-06, -1.0, -2.701e-06, 0.0, -1.0, -2.701e-06, 0.0, -1.0, -2.701e-06, 0.0, -1.0, 0.0, 0.0, -1.0, 0.0, 0.0, -1.0, 0.0, 0.0, -1.0, -3.376e-07, 0.0, -1.0, -3.376e-07, 0.0, -1.0, -3.376e-07, 0.0, -1.0, 0.0, 4.596e-07, -1.0, 0.0, 4.596e-07, -1.0, 0.0, 4.596e-07, -1.0, -3.376e-07, 1.698e-07, -1.0, -3.376e-07, 1.698e-07, -1.0, -3.376e-07, 1.698e-07, -1.0])] * 3)])

# ---- objects
ob_light = bpy.data.objects.new('Light', light_light)
ob_camera = bpy.data.objects.new('Camera', cam_camera)
ob_freeiva = bpy.data.objects.new('FreeIva', None)
ob_shell = bpy.data.objects.new('shell', me_shell)
ob_shellcollider = bpy.data.objects.new('shellCollider', me_shell_001)

# ---- transforms, parenting, visibility, modifiers, constraints
ob_light.location = (4.076, 1.005, 5.904)
ob_light.rotation_euler = (0.6503, 0.05522, 1.866)
ob_light.lock_rotations_4d = False
ob_light.empty_display_type = 'ARROWS'
ob_light.color = (0.0, 0.0, 0.0, 0.0)
ob_light.lineart.crease_threshold = 0.0
ob_camera.location = (7.359, -6.926, 4.958)
ob_camera.rotation_euler = (1.109, 0.0, 0.8149)
ob_camera.lock_rotations_4d = False
ob_camera.empty_display_type = 'ARROWS'
ob_camera.color = (0.0, 0.0, 0.0, 0.0)
ob_camera.display_type = 'WIRE'
ob_camera.lineart.crease_threshold = 0.0
ob_freeiva.location = (0.0, 0.0, 0.0)
ob_freeiva.rotation_mode = 'QUATERNION'
ob_freeiva.rotation_quaternion = (1.0, 0.0, 0.0, 0.0)
ob_shell.parent = ob_freeiva
ob_shell.location = (0.0, 0.0, 0.0)
ob_shell.rotation_mode = 'QUATERNION'
ob_shell.rotation_quaternion = (1.0, 0.0, 0.0, 0.0)
ob_shellcollider.parent = ob_freeiva
ob_shellcollider.location = (0.0, 0.0, 0.0)
ob_shellcollider.rotation_mode = 'QUATERNION'
ob_shellcollider.rotation_quaternion = (1.0, 0.0, 0.0, 0.0)

# ---- collection membership
col_collection.objects.link(ob_light)
col_collection.objects.link(ob_camera)
col_collection.objects.link(ob_freeiva)
col_collection.objects.link(ob_shell)
col_collection.objects.link(ob_shellcollider)

# ---- scene / render settings (as saved in the file)
scene.camera = ob_camera
scene.frame_start = 1; scene.frame_end = 250; scene.frame_set(1)
scene.render.engine = 'BLENDER_EEVEE_NEXT'
scene.cycles.sampling_pattern = 'TABULATED_SOBOL'
scene.cycles.use_light_tree = False
scene.view_settings.view_transform = 'Filmic'
bpy.context.view_layer.update()
